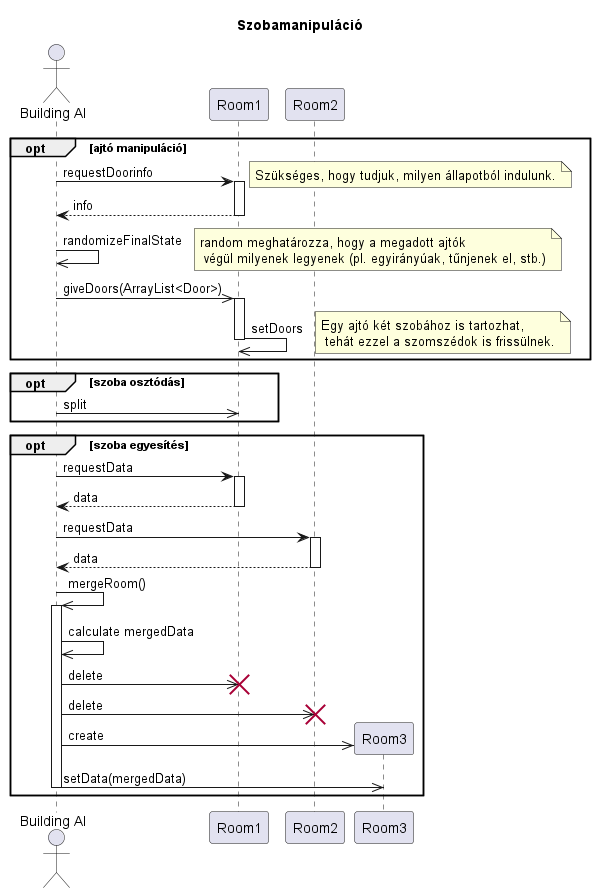

The diagram above was rendered by PlantUML. Its source (embedded in the PNG):
@startuml building_change

title Szobamanipuláció

actor "Building AI" as ai
Participant Room1 as sz
Participant Room2 as sz2
Participant Room3 as sz3

opt ajtó manipuláció

    ai->sz ++: requestDoorinfo
    note right: Szükséges, hogy tudjuk, milyen állapotból indulunk.
    return info

    ai->>ai : randomizeFinalState
    note right: random meghatározza, hogy a megadott ajtók \n végül milyenek legyenek (pl. egyirányúak, tűnjenek el, stb.)

    ai->>sz : giveDoors(ArrayList<Door>)
    activate sz

    sz->>sz : setDoors
    deactivate sz
    note right : Egy ajtó két szobához is tartozhat,\n tehát ezzel a szomszédok is frissülnek.

end

opt szoba osztódás

    ai->>sz : split

end

opt szoba egyesítés

    ai->sz ++: requestData
    return data
    ai->sz2 ++: requestData
    return data

    ai->>ai ++: mergeRoom()
    ai->>ai : calculate mergedData
    ai->>sz !!: delete
    ai->>sz2 !!: delete
    ai->>sz3 **: create
    ai->>sz3 : setData(mergedData)
    deactivate ai

end

@enduml